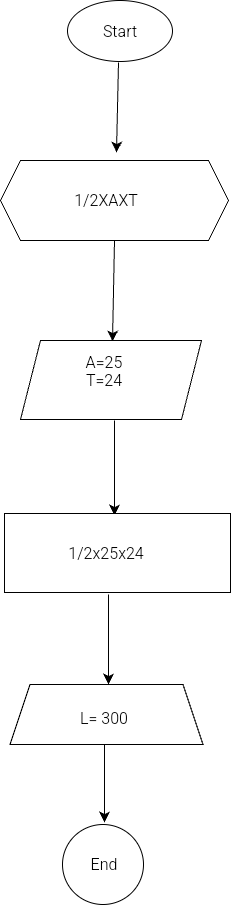

The diagram above was exported from draw.io. Its source (the exported page's mxGraphModel, read from the mxfile embedded in the PNG):
<mxGraphModel dx="497" dy="1299" grid="0" gridSize="10" guides="1" tooltips="1" connect="1" arrows="1" fold="1" page="0" pageScale="1" pageWidth="827" pageHeight="1169" math="0" shadow="0">
  <root>
    <mxCell id="0" />
    <mxCell id="1" parent="0" />
    <mxCell id="8klDXxLZ7aEsIjciBzZa-1" value="" style="ellipse;whiteSpace=wrap;html=1;" vertex="1" parent="1">
      <mxGeometry x="156" y="-134" width="105" height="61" as="geometry" />
    </mxCell>
    <mxCell id="8klDXxLZ7aEsIjciBzZa-4" value="Start" style="text;strokeColor=none;align=center;fillColor=none;html=1;verticalAlign=middle;whiteSpace=wrap;rounded=0;fontSize=16;" vertex="1" parent="1">
      <mxGeometry x="178.5" y="-118.5" width="60" height="30" as="geometry" />
    </mxCell>
    <mxCell id="8klDXxLZ7aEsIjciBzZa-9" value="" style="edgeStyle=none;orthogonalLoop=1;jettySize=auto;html=1;rounded=0;fontSize=12;startSize=8;endSize=8;curved=1;" edge="1" parent="1">
      <mxGeometry width="140" relative="1" as="geometry">
        <mxPoint x="207" y="-72" as="sourcePoint" />
        <mxPoint x="205" y="18" as="targetPoint" />
        <Array as="points" />
      </mxGeometry>
    </mxCell>
    <mxCell id="8klDXxLZ7aEsIjciBzZa-10" value="" style="shape=hexagon;perimeter=hexagonPerimeter2;whiteSpace=wrap;html=1;fixedSize=1;" vertex="1" parent="1">
      <mxGeometry x="89" y="26" width="228" height="80" as="geometry" />
    </mxCell>
    <mxCell id="8klDXxLZ7aEsIjciBzZa-11" value="1/2XAXT" style="text;strokeColor=none;align=center;fillColor=none;html=1;verticalAlign=middle;whiteSpace=wrap;rounded=0;fontSize=16;" vertex="1" parent="1">
      <mxGeometry x="165" y="51" width="60" height="30" as="geometry" />
    </mxCell>
    <mxCell id="8klDXxLZ7aEsIjciBzZa-12" value="" style="edgeStyle=none;orthogonalLoop=1;jettySize=auto;html=1;rounded=0;fontSize=12;startSize=8;endSize=8;curved=1;exitX=0.5;exitY=1;exitDx=0;exitDy=0;" edge="1" parent="1" source="8klDXxLZ7aEsIjciBzZa-10">
      <mxGeometry width="140" relative="1" as="geometry">
        <mxPoint x="125" y="66" as="sourcePoint" />
        <mxPoint x="201" y="207" as="targetPoint" />
        <Array as="points" />
      </mxGeometry>
    </mxCell>
    <mxCell id="8klDXxLZ7aEsIjciBzZa-13" value="" style="shape=parallelogram;perimeter=parallelogramPerimeter;whiteSpace=wrap;html=1;fixedSize=1;" vertex="1" parent="1">
      <mxGeometry x="109" y="206" width="181" height="79" as="geometry" />
    </mxCell>
    <mxCell id="8klDXxLZ7aEsIjciBzZa-14" value="A=25&lt;div&gt;&lt;br&gt;&lt;/div&gt;" style="text;strokeColor=none;align=center;fillColor=none;html=1;verticalAlign=middle;whiteSpace=wrap;rounded=0;fontSize=16;" vertex="1" parent="1">
      <mxGeometry x="154" y="229" width="78" height="18" as="geometry" />
    </mxCell>
    <mxCell id="8klDXxLZ7aEsIjciBzZa-15" value="T=24" style="text;strokeColor=none;align=center;fillColor=none;html=1;verticalAlign=middle;whiteSpace=wrap;rounded=0;fontSize=16;" vertex="1" parent="1">
      <mxGeometry x="163" y="230.5" width="60" height="30" as="geometry" />
    </mxCell>
    <mxCell id="8klDXxLZ7aEsIjciBzZa-16" value="" style="edgeStyle=none;orthogonalLoop=1;jettySize=auto;html=1;rounded=0;fontSize=12;startSize=8;endSize=8;curved=1;" edge="1" parent="1">
      <mxGeometry width="140" relative="1" as="geometry">
        <mxPoint x="203" y="286" as="sourcePoint" />
        <mxPoint x="203" y="381" as="targetPoint" />
        <Array as="points" />
      </mxGeometry>
    </mxCell>
    <mxCell id="8klDXxLZ7aEsIjciBzZa-17" value="" style="whiteSpace=wrap;html=1;" vertex="1" parent="1">
      <mxGeometry x="93" y="379" width="226" height="79" as="geometry" />
    </mxCell>
    <mxCell id="8klDXxLZ7aEsIjciBzZa-18" value="1/2x25x24" style="text;strokeColor=none;align=center;fillColor=none;html=1;verticalAlign=middle;whiteSpace=wrap;rounded=0;fontSize=16;" vertex="1" parent="1">
      <mxGeometry x="165" y="403.5" width="60" height="30" as="geometry" />
    </mxCell>
    <mxCell id="8klDXxLZ7aEsIjciBzZa-19" value="" style="edgeStyle=none;orthogonalLoop=1;jettySize=auto;html=1;rounded=0;fontSize=12;startSize=8;endSize=8;curved=1;" edge="1" parent="1">
      <mxGeometry width="140" relative="1" as="geometry">
        <mxPoint x="197" y="460" as="sourcePoint" />
        <mxPoint x="197" y="550" as="targetPoint" />
        <Array as="points" />
      </mxGeometry>
    </mxCell>
    <mxCell id="8klDXxLZ7aEsIjciBzZa-21" value="" style="shape=trapezoid;perimeter=trapezoidPerimeter;whiteSpace=wrap;html=1;fixedSize=1;" vertex="1" parent="1">
      <mxGeometry x="98.5" y="550" width="193" height="60" as="geometry" />
    </mxCell>
    <mxCell id="8klDXxLZ7aEsIjciBzZa-22" value="L= 300" style="text;strokeColor=none;align=center;fillColor=none;html=1;verticalAlign=middle;whiteSpace=wrap;rounded=0;fontSize=16;" vertex="1" parent="1">
      <mxGeometry x="163" y="557" width="60" height="53" as="geometry" />
    </mxCell>
    <mxCell id="8klDXxLZ7aEsIjciBzZa-23" value="" style="edgeStyle=none;orthogonalLoop=1;jettySize=auto;html=1;rounded=0;fontSize=12;startSize=8;endSize=8;curved=1;exitX=0.5;exitY=1;exitDx=0;exitDy=0;" edge="1" parent="1" source="8klDXxLZ7aEsIjciBzZa-22">
      <mxGeometry width="140" relative="1" as="geometry">
        <mxPoint x="138" y="319" as="sourcePoint" />
        <mxPoint x="193" y="688" as="targetPoint" />
        <Array as="points" />
      </mxGeometry>
    </mxCell>
    <mxCell id="8klDXxLZ7aEsIjciBzZa-24" value="" style="ellipse;whiteSpace=wrap;html=1;" vertex="1" parent="1">
      <mxGeometry x="151" y="690" width="81" height="80" as="geometry" />
    </mxCell>
    <mxCell id="8klDXxLZ7aEsIjciBzZa-25" value="End" style="text;strokeColor=none;align=center;fillColor=none;html=1;verticalAlign=middle;whiteSpace=wrap;rounded=0;fontSize=16;" vertex="1" parent="1">
      <mxGeometry x="163" y="716.5" width="60" height="27" as="geometry" />
    </mxCell>
  </root>
</mxGraphModel>